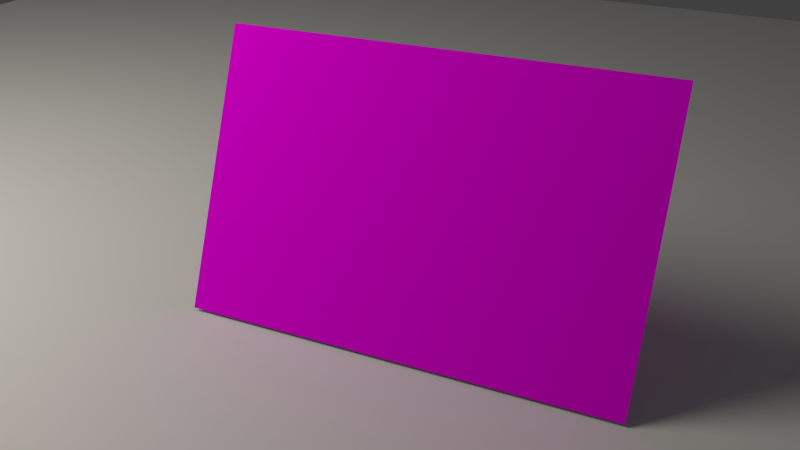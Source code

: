 # Source: sample.blend  (saved by Blender 2.64.6; exported with 4.5.12 LTS)
import bpy
from mathutils import Matrix  # noqa: F401  (used for matrix-valued properties, if any)

bpy.ops.wm.read_factory_settings(use_empty=True)
scene = bpy.context.scene
scene.name = 'Scene'

# ---- collections
col_collection_1 = bpy.data.collections.new('Collection 1'); scene.collection.children.link(col_collection_1)

# ---- images (referenced by path relative to the original .blend; pixels are not part of the script)
import os
ASSET_DIR = os.environ.get("B2B_ASSET_DIR", "")  # directory of the original .blend (textures are referenced by path, not embedded)
HERE = os.path.dirname(os.path.abspath(__file__))  # packed textures are extracted next to this script under _unpacked/

def load_image(name, relpath, width, height, colorspace="sRGB"):
    """Load a texture the original file referenced (path relative to the .blend, or extracted next to this script)."""
    p = next((c for c in (os.path.join(HERE, relpath), os.path.join(ASSET_DIR, relpath)) if relpath and os.path.exists(c)), "")
    if p:
        img = bpy.data.images.load(p, check_existing=True)
        img.name = name
    else:  # same state as the original file: an image datablock whose file is absent (Cycles renders it pink)
        img = bpy.data.images.new(name, width, height)
        img.source = "FILE"
        img.filepath = "//" + (relpath or name)
    img.colorspace_settings.name = colorspace
    return img
img_kermit_jpg = load_image('kermit.jpg', 'kermit.jpg', 1024, 1024, 'sRGB')

# ---- materials (node trees are filled in below, after node groups)
mat_breakmaterial = bpy.data.materials.new('breakMaterial')
mat_breakmaterial.alpha_threshold = 0.0
mat_breakmaterial.roughness = 0.5
mat_breakmaterial.line_color = (0.0, 0.0, 0.0, 1.0)

# ---- material node trees
mat_breakmaterial.use_nodes = True; mat_breakmaterial.node_tree.nodes.clear()
_N = mat_breakmaterial.node_tree.nodes; _L = mat_breakmaterial.node_tree.links
n0 = _N.new('ShaderNodeOutputMaterial'); n0.name = 'Material Output'; n0.location = (300, 300)
n0.width = 120
n1 = _N.new('ShaderNodeBsdfDiffuse'); n1.name = 'Diffuse BSDF'; n1.location = (10, 300)
n2 = _N.new('ShaderNodeTexImage'); n2.name = 'Image Texture'; n2.location = (-252, 335)
n2.width = 150
n2.image = img_kermit_jpg
_L.new(n1.outputs[0], n0.inputs[0])
_L.new(n2.outputs[0], n1.inputs[0])
n0.is_active_output = True

# ---- world
world_world = bpy.data.worlds.new('World'); scene.world = world_world
world_world.color = (0.05088, 0.05088, 0.05088)
world_world.use_sun_shadow = False
world_world.sun_shadow_jitter_overblur = 0.0
world_world.cycles.sampling_method = 'MANUAL'
world_world.cycles.sample_map_resolution = 256

# ---- cameras
cam_camera = bpy.data.cameras.new('Camera')
cam_camera.clip_end = 100.0
cam_camera.lens = 35.0
cam_camera.sensor_width = 32.0
cam_camera.sensor_height = 18.0
cam_camera.ortho_scale = 7.314
cam_camera.dof.focus_distance = 0.0

# ---- lights
light_lamp = bpy.data.lights.new('Lamp', 'POINT')
light_lamp.color = (1.0, 0.9446, 0.8426)
light_lamp.transmission_factor = 0.0
light_lamp.cutoff_distance = 30.0
light_lamp.energy = 1000.0
light_lamp.shadow_buffer_clip_start = 1.001
light_lamp.shadow_soft_size = 2.0
light_lamp.shadow_maximum_resolution = 0.006
light_lamp.use_absolute_resolution = True
light_lamp.cycles.use_multiple_importance_sampling = False

# ---- meshes
me_plane_001 = bpy.data.meshes.new('Plane.001')
me_plane_001.from_pydata([(1.0, -1.0, 0.0), (-1.0, -1.0, 0.0), (1.0, 1.0, 0.0), (-1.0, 1.0, 0.0)], [], [(2, 3, 1, 0)])
_uv = me_plane_001.uv_layers.new(name='UV coord')
_uv.uv.foreach_set('vector', [0.9999, 0.9999, 0.0001, 0.9999, 9.998e-05, 9.998e-05, 0.9999, 9.998e-05])
me_plane_001.materials.append(mat_breakmaterial)
me_plane_001.use_remesh_preserve_volume = False
me_plane_001.use_remesh_preserve_attributes = False
me_plane_001.use_mirror_vertex_groups = False
me_plane_001.update()
me_plane = bpy.data.meshes.new('Plane')
me_plane.from_pydata([(1.0, -1.0, 0.0), (-1.0, -1.0, 0.0), (1.0, 1.0, 0.0), (-1.0, 1.0, 0.0)], [], [(2, 3, 1, 0)])
me_plane.use_remesh_preserve_volume = False
me_plane.use_remesh_preserve_attributes = False
me_plane.use_mirror_vertex_groups = False
me_plane.update()

# ---- objects
ob_plane_001 = bpy.data.objects.new('Plane.001', me_plane_001)
ob_plane = bpy.data.objects.new('Plane', me_plane)
ob_lamp = bpy.data.objects.new('Lamp', light_lamp)
ob_camera = bpy.data.objects.new('Camera', cam_camera)

# ---- transforms, parenting, visibility, modifiers, constraints
ob_plane_001.location = (0.0, 0.0, 0.9405)
ob_plane_001.rotation_euler = (1.161, -0.0, 0.03701)
ob_plane_001.scale = (1.513, 1.0, 1.0)
ob_plane_001.lineart.crease_threshold = 0.0
ob_plane.location = (0.0, 0.0, 0.0)
ob_plane.scale = (10.0, 10.0, 10.0)
ob_plane.lineart.crease_threshold = 0.0
ob_lamp.location = (-5.056, -2.368, 5.694)
ob_lamp.rotation_euler = (0.6503, 0.05522, 1.866)
ob_lamp.lock_rotations_4d = False
ob_lamp.empty_display_type = 'ARROWS'
ob_lamp.color = (0.0, 0.0, 0.0, 0.0)
ob_lamp.lineart.crease_threshold = 0.0
ob_camera.location = (2.117, -4.472, 3.402)
ob_camera.rotation_euler = (1.089, 7.495e-06, 0.4605)
ob_camera.scale = (1.0, 1.0, 1.0)
ob_camera.lock_rotations_4d = False
ob_camera.empty_display_type = 'ARROWS'
ob_camera.color = (0.0, 0.0, 0.0, 0.0)
ob_camera.display_type = 'WIRE'
ob_camera.lineart.crease_threshold = 0.0

# ---- collection membership
col_collection_1.objects.link(ob_plane_001)
col_collection_1.objects.link(ob_plane)
col_collection_1.objects.link(ob_lamp)
col_collection_1.objects.link(ob_camera)

# ---- scene / render settings (as saved in the file)
scene.camera = ob_camera
scene.frame_start = 1; scene.frame_end = 250; scene.frame_set(17)
scene.render.engine = 'CYCLES'
scene.render.image_settings.color_mode = 'RGB'
scene.render.image_settings.compression = 90
scene.render.resolution_percentage = 50
scene.render.dither_intensity = 0.0
scene.render.bake_margin = 2
scene.render.bake_bias = 0.0
scene.cycles.use_denoising = False
scene.cycles.samples = 10
scene.cycles.sampling_pattern = 'TABULATED_SOBOL'
scene.cycles.light_sampling_threshold = 0.0
scene.cycles.use_adaptive_sampling = False
scene.cycles.use_light_tree = False
scene.cycles.blur_glossy = 0.0
scene.cycles.volume_bounces = 1
scene.cycles.pixel_filter_type = 'GAUSSIAN'
scene.cycles.sample_clamp_indirect = 0.0
scene.view_settings.view_transform = 'Standard'
bpy.context.view_layer.update()
